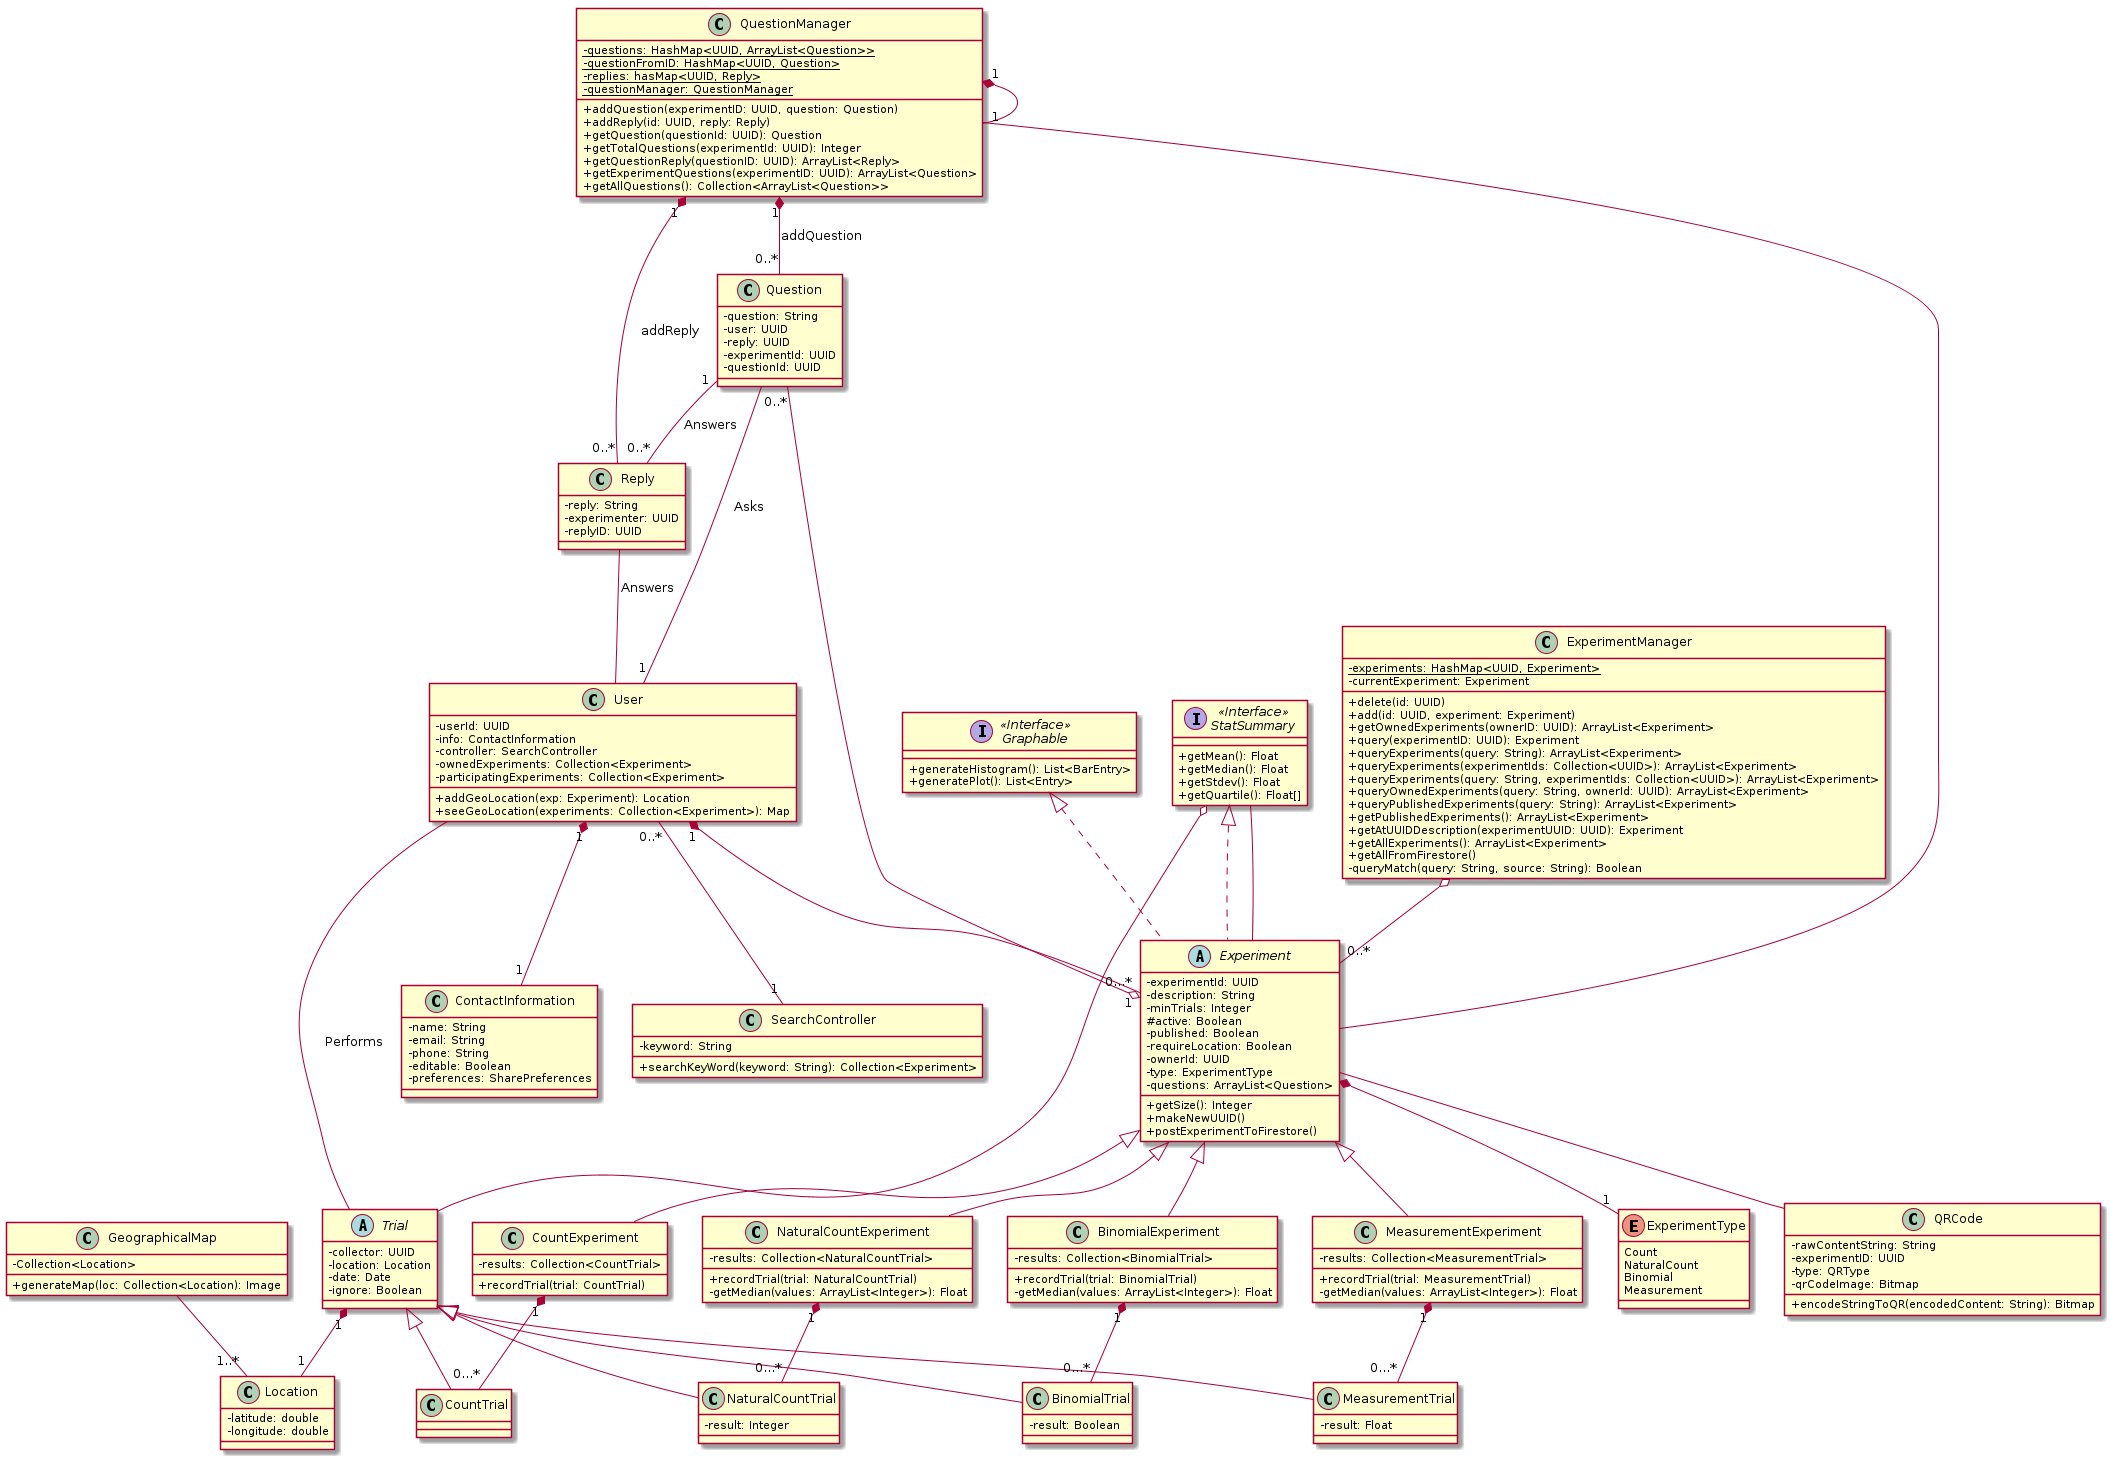

The diagram above was rendered by PlantUML. Its source (embedded in the PNG):
@startuml UML
skinparam classAttributeIconSize 0

class User {
    -userId: UUID
    -info: ContactInformation
    -controller: SearchController
    -ownedExperiments: Collection<Experiment>
    -participatingExperiments: Collection<Experiment>
    +addGeoLocation(exp: Experiment): Location
    +seeGeoLocation(experiments: Collection<Experiment>): Map
}


class ExperimentManager{
   - {static} experiments: HashMap<UUID, Experiment> 
   - currentExperiment: Experiment 

   + delete(id: UUID)
   + add(id: UUID, experiment: Experiment)
   + getOwnedExperiments(ownerID: UUID): ArrayList<Experiment> 
   + query(experimentID: UUID): Experiment 
   + queryExperiments(query: String): ArrayList<Experiment> 
   + queryExperiments(experimentIds: Collection<UUID>): ArrayList<Experiment>
   + queryExperiments(query: String, experimentIds: Collection<UUID>): ArrayList<Experiment>
   + queryOwnedExperiments(query: String, ownerId: UUID): ArrayList<Experiment>
   + queryPublishedExperiments(query: String): ArrayList<Experiment>
   + getPublishedExperiments(): ArrayList<Experiment>
   + getAtUUIDDescription(experimentUUID: UUID): Experiment
   + getAllExperiments(): ArrayList<Experiment> 
   + getAllFromFirestore()
   - queryMatch(query: String, source: String): Boolean
}

ExperimentManager o-- "0..*" Experiment

class Question {
    -question: String
    -user: UUID
    -reply: UUID
    -experimentId: UUID
    -questionId: UUID
}

Question -- "1" User: Asks
Question "1" -- "0..*" Reply: Answers
Question "0..*" --o "1" Experiment

class Reply {
    -reply: String
    -experimenter: UUID
    -replyID: UUID
}

Reply -- User: Answers

class QuestionManager{
    - {static} questions: HashMap<UUID, ArrayList<Question>>
    - {static} questionFromID: HashMap<UUID, Question>
    - {static} replies: hasMap<UUID, Reply>
    - {static} questionManager: QuestionManager

    + addQuestion(experimentID: UUID, question: Question)
    + addReply(id: UUID, reply: Reply)
    + getQuestion(questionId: UUID): Question
    + getTotalQuestions(experimentId: UUID): Integer
    + getQuestionReply(questionID: UUID): ArrayList<Reply>
    + getExperimentQuestions(experimentID: UUID): ArrayList<Question>
    + getAllQuestions(): Collection<ArrayList<Question>>
 
}

QuestionManager "1" *-- "1" QuestionManager
QuestionManager "1" *-- "0..*" Question: addQuestion
QuestionManager "1" *-- "0..*" Reply: addReply
QuestionManager -- Experiment

enum ExperimentType {
    Count
    NaturalCount
    Binomial
    Measurement
}

abstract class Experiment implements StatSummary, Graphable {
    -experimentId: UUID
    -description: String
    -minTrials: Integer
    #active: Boolean
    -published: Boolean
    -requireLocation: Boolean
    -ownerId: UUID
    -type: ExperimentType
    -questions: ArrayList<Question>
    +getSize(): Integer
    +makeNewUUID()
	+postExperimentToFirestore()
}



Experiment -- QRCode


class CountExperiment extends Experiment {
    -results: Collection<CountTrial>
    +recordTrial(trial: CountTrial)
}

class NaturalCountExperiment extends Experiment {
    -results: Collection<NaturalCountTrial>
    +recordTrial(trial: NaturalCountTrial)
    -getMedian(values: ArrayList<Integer>): Float
}

class BinomialExperiment extends Experiment {
    -results: Collection<BinomialTrial>
    +recordTrial(trial: BinomialTrial)
    -getMedian(values: ArrayList<Integer>): Float
}

class MeasurementExperiment extends Experiment {
    -results: Collection<MeasurementTrial>
    +recordTrial(trial: MeasurementTrial)
    -getMedian(values: ArrayList<Integer>): Float

}

interface "StatSummary" as StatSummary <<Interface>> {
    +getMean(): Float
    +getMedian(): Float
    +getStdev(): Float
    +getQuartile(): Float[]
}

abstract class Trial {
    -collector: UUID
    -location: Location
    -date: Date
    -ignore: Boolean
}

class CountTrial extends Trial {
}

class NaturalCountTrial extends Trial {
    -result: Integer
}

class BinomialTrial extends Trial {
    -result: Boolean
}

class MeasurementTrial extends Trial {
    -result: Float
}

class QRCode {
	- rawContentString: String
	- experimentID: UUID
	- type: QRType
	- qrCodeImage: Bitmap
	
	+ encodeStringToQR(encodedContent: String): Bitmap
}


class Location {
  -latitude: double
  -longitude: double
}

class GeographicalMap{
 -Collection<Location>
 +generateMap(loc: Collection<Location): Image
}

GeographicalMap -- "1..*" Location


interface "Graphable" as Graphable <<Interface>>> {
    +generateHistogram(): List<BarEntry>
    +generatePlot(): List<Entry>
}

class ContactInformation {
    -name: String
    -email: String
    -phone: String
    -editable: Boolean
    -preferences: SharePreferences
}

class SearchController {
    -keyword: String
    +searchKeyWord(keyword: String): Collection<Experiment>
}

User "1" *-- "1" ContactInformation
User "1" *-- "0...*" Experiment


CountExperiment "1" *-- "0...*" CountTrial


NaturalCountExperiment "1" *-- "0...*" NaturalCountTrial

BinomialExperiment "1" *-- "0...*" BinomialTrial

MeasurementExperiment "1" *-- "0...*" MeasurementTrial

User -- Trial: Performs
Trial "1" *-- "1" Location



Experiment *-- "1" ExperimentType


User "0..*" -- "1" SearchController



StatSummary -- Experiment


StatSummary o-- Trial



@enduml